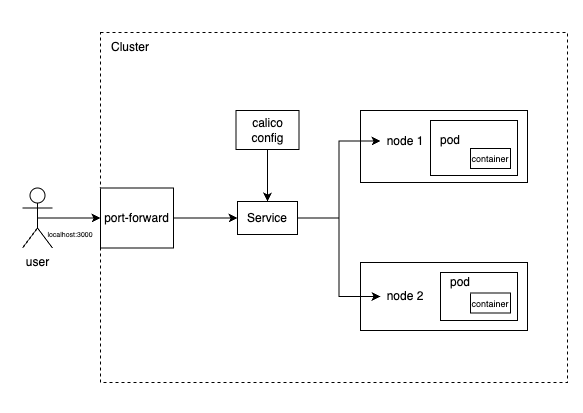

The diagram above was exported from draw.io. Its source (the exported page's mxGraphModel, read from the mxfile embedded in the PNG):
<mxGraphModel dx="734" dy="494" grid="1" gridSize="10" guides="1" tooltips="1" connect="1" arrows="1" fold="1" page="1" pageScale="1" pageWidth="583" pageHeight="413" math="0" shadow="0">
  <root>
    <mxCell id="0" />
    <mxCell id="1" parent="0" />
    <mxCell id="gUin59d1a7GjcNoLJWH4-20" value="" style="rounded=0;whiteSpace=wrap;html=1;dashed=1;" parent="1" vertex="1">
      <mxGeometry x="100" y="32" width="467" height="350" as="geometry" />
    </mxCell>
    <mxCell id="gUin59d1a7GjcNoLJWH4-14" value="" style="rounded=0;whiteSpace=wrap;html=1;" parent="1" vertex="1">
      <mxGeometry x="360" y="110" width="167" height="72" as="geometry" />
    </mxCell>
    <mxCell id="gUin59d1a7GjcNoLJWH4-15" value="" style="rounded=0;whiteSpace=wrap;html=1;" parent="1" vertex="1">
      <mxGeometry x="360" y="262" width="167" height="68" as="geometry" />
    </mxCell>
    <mxCell id="qcbrZsGp_TqxzfGfJFnh-8" style="edgeStyle=orthogonalEdgeStyle;rounded=0;orthogonalLoop=1;jettySize=auto;html=1;exitX=0.5;exitY=0.5;exitDx=0;exitDy=0;exitPerimeter=0;entryX=0;entryY=0.5;entryDx=0;entryDy=0;" edge="1" parent="1" source="gUin59d1a7GjcNoLJWH4-1" target="qcbrZsGp_TqxzfGfJFnh-7">
      <mxGeometry relative="1" as="geometry" />
    </mxCell>
    <mxCell id="gUin59d1a7GjcNoLJWH4-1" value="user" style="shape=umlActor;verticalLabelPosition=bottom;verticalAlign=top;html=1;outlineConnect=0;" parent="1" vertex="1">
      <mxGeometry x="22" y="187.5" width="30" height="60" as="geometry" />
    </mxCell>
    <mxCell id="gUin59d1a7GjcNoLJWH4-30" style="edgeStyle=orthogonalEdgeStyle;rounded=0;orthogonalLoop=1;jettySize=auto;html=1;exitX=1;exitY=0.5;exitDx=0;exitDy=0;entryX=0;entryY=0.5;entryDx=0;entryDy=0;" parent="1" source="gUin59d1a7GjcNoLJWH4-11" target="gUin59d1a7GjcNoLJWH4-16" edge="1">
      <mxGeometry relative="1" as="geometry" />
    </mxCell>
    <mxCell id="gUin59d1a7GjcNoLJWH4-31" style="edgeStyle=orthogonalEdgeStyle;rounded=0;orthogonalLoop=1;jettySize=auto;html=1;exitX=1;exitY=0.5;exitDx=0;exitDy=0;entryX=0;entryY=0.5;entryDx=0;entryDy=0;" parent="1" source="gUin59d1a7GjcNoLJWH4-11" target="gUin59d1a7GjcNoLJWH4-17" edge="1">
      <mxGeometry relative="1" as="geometry" />
    </mxCell>
    <mxCell id="gUin59d1a7GjcNoLJWH4-11" value="Service" style="rounded=0;whiteSpace=wrap;html=1;" parent="1" vertex="1">
      <mxGeometry x="237" y="201" width="60" height="33" as="geometry" />
    </mxCell>
    <mxCell id="gUin59d1a7GjcNoLJWH4-12" value="" style="rounded=0;whiteSpace=wrap;html=1;" parent="1" vertex="1">
      <mxGeometry x="430" y="120" width="87" height="55" as="geometry" />
    </mxCell>
    <mxCell id="gUin59d1a7GjcNoLJWH4-13" value="" style="rounded=0;whiteSpace=wrap;html=1;" parent="1" vertex="1">
      <mxGeometry x="440" y="272" width="77" height="48" as="geometry" />
    </mxCell>
    <mxCell id="gUin59d1a7GjcNoLJWH4-16" value="node 1" style="text;html=1;strokeColor=none;fillColor=none;align=center;verticalAlign=middle;whiteSpace=wrap;rounded=0;" parent="1" vertex="1">
      <mxGeometry x="380" y="125.5" width="50" height="30" as="geometry" />
    </mxCell>
    <mxCell id="gUin59d1a7GjcNoLJWH4-17" value="node 2" style="text;html=1;strokeColor=none;fillColor=none;align=center;verticalAlign=middle;whiteSpace=wrap;rounded=0;" parent="1" vertex="1">
      <mxGeometry x="380" y="279.5" width="50" height="33" as="geometry" />
    </mxCell>
    <mxCell id="gUin59d1a7GjcNoLJWH4-21" value="Cluster" style="text;html=1;strokeColor=none;fillColor=none;align=center;verticalAlign=middle;whiteSpace=wrap;rounded=0;" parent="1" vertex="1">
      <mxGeometry x="100" y="32" width="60" height="30" as="geometry" />
    </mxCell>
    <mxCell id="qcbrZsGp_TqxzfGfJFnh-2" value="&lt;font style=&quot;font-size: 9px;&quot;&gt;container&lt;/font&gt;" style="rounded=0;whiteSpace=wrap;html=1;" vertex="1" parent="1">
      <mxGeometry x="470" y="292.5" width="40" height="20" as="geometry" />
    </mxCell>
    <mxCell id="qcbrZsGp_TqxzfGfJFnh-3" value="&lt;font style=&quot;font-size: 9px;&quot;&gt;container&lt;/font&gt;" style="rounded=0;whiteSpace=wrap;html=1;" vertex="1" parent="1">
      <mxGeometry x="470" y="148" width="40" height="20" as="geometry" />
    </mxCell>
    <mxCell id="qcbrZsGp_TqxzfGfJFnh-4" value="pod" style="text;html=1;strokeColor=none;fillColor=none;align=center;verticalAlign=middle;whiteSpace=wrap;rounded=0;" vertex="1" parent="1">
      <mxGeometry x="430" y="125" width="40" height="30" as="geometry" />
    </mxCell>
    <mxCell id="qcbrZsGp_TqxzfGfJFnh-5" value="pod" style="text;html=1;strokeColor=none;fillColor=none;align=center;verticalAlign=middle;whiteSpace=wrap;rounded=0;" vertex="1" parent="1">
      <mxGeometry x="440" y="267" width="40" height="30" as="geometry" />
    </mxCell>
    <mxCell id="qcbrZsGp_TqxzfGfJFnh-10" style="edgeStyle=orthogonalEdgeStyle;rounded=0;orthogonalLoop=1;jettySize=auto;html=1;exitX=1;exitY=0.5;exitDx=0;exitDy=0;entryX=0;entryY=0.5;entryDx=0;entryDy=0;" edge="1" parent="1" source="qcbrZsGp_TqxzfGfJFnh-7" target="gUin59d1a7GjcNoLJWH4-11">
      <mxGeometry relative="1" as="geometry" />
    </mxCell>
    <mxCell id="qcbrZsGp_TqxzfGfJFnh-7" value="port-forward" style="rounded=0;whiteSpace=wrap;html=1;" vertex="1" parent="1">
      <mxGeometry x="100" y="187.5" width="73" height="60" as="geometry" />
    </mxCell>
    <mxCell id="qcbrZsGp_TqxzfGfJFnh-14" style="edgeStyle=orthogonalEdgeStyle;rounded=0;orthogonalLoop=1;jettySize=auto;html=1;exitX=0.5;exitY=1;exitDx=0;exitDy=0;entryX=0.5;entryY=0;entryDx=0;entryDy=0;" edge="1" parent="1" source="qcbrZsGp_TqxzfGfJFnh-13" target="gUin59d1a7GjcNoLJWH4-11">
      <mxGeometry relative="1" as="geometry" />
    </mxCell>
    <mxCell id="qcbrZsGp_TqxzfGfJFnh-13" value="calico config" style="rounded=0;whiteSpace=wrap;html=1;" vertex="1" parent="1">
      <mxGeometry x="235.5" y="110" width="63" height="39" as="geometry" />
    </mxCell>
    <mxCell id="qcbrZsGp_TqxzfGfJFnh-15" value="&lt;font style=&quot;font-size: 7px;&quot;&gt;localhost:3000&lt;/font&gt;" style="text;html=1;strokeColor=none;fillColor=none;align=center;verticalAlign=middle;whiteSpace=wrap;rounded=0;" vertex="1" parent="1">
      <mxGeometry x="40" y="217.5" width="60" height="30" as="geometry" />
    </mxCell>
  </root>
</mxGraphModel>